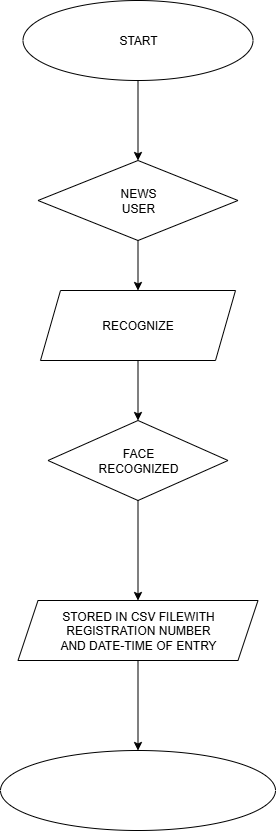

The diagram above was exported from draw.io. Its source (the exported page's mxGraphModel, read from the mxfile embedded in the PNG):
<mxGraphModel dx="1389" dy="1849" grid="1" gridSize="10" guides="1" tooltips="1" connect="1" arrows="1" fold="1" page="1" pageScale="1" pageWidth="850" pageHeight="1100" math="0" shadow="0">
  <root>
    <mxCell id="0" />
    <mxCell id="1" parent="0" />
    <mxCell id="aUMZaQ8feyDvyYa7sSNH-3" style="edgeStyle=orthogonalEdgeStyle;rounded=0;orthogonalLoop=1;jettySize=auto;html=1;exitX=0.5;exitY=1;exitDx=0;exitDy=0;entryX=0.5;entryY=0;entryDx=0;entryDy=0;" edge="1" parent="1" source="aUMZaQ8feyDvyYa7sSNH-1" target="aUMZaQ8feyDvyYa7sSNH-2">
      <mxGeometry relative="1" as="geometry" />
    </mxCell>
    <mxCell id="aUMZaQ8feyDvyYa7sSNH-1" value="START" style="ellipse;whiteSpace=wrap;html=1;" vertex="1" parent="1">
      <mxGeometry x="292.5" y="-850" width="230" height="80" as="geometry" />
    </mxCell>
    <mxCell id="aUMZaQ8feyDvyYa7sSNH-5" style="edgeStyle=orthogonalEdgeStyle;rounded=0;orthogonalLoop=1;jettySize=auto;html=1;exitX=0.5;exitY=1;exitDx=0;exitDy=0;entryX=0.5;entryY=0;entryDx=0;entryDy=0;" edge="1" parent="1" source="aUMZaQ8feyDvyYa7sSNH-2" target="aUMZaQ8feyDvyYa7sSNH-4">
      <mxGeometry relative="1" as="geometry" />
    </mxCell>
    <mxCell id="aUMZaQ8feyDvyYa7sSNH-2" value="NEWS&lt;div&gt;USER&lt;/div&gt;" style="rhombus;whiteSpace=wrap;html=1;" vertex="1" parent="1">
      <mxGeometry x="307.5" y="-690" width="200" height="80" as="geometry" />
    </mxCell>
    <mxCell id="aUMZaQ8feyDvyYa7sSNH-7" style="edgeStyle=orthogonalEdgeStyle;rounded=0;orthogonalLoop=1;jettySize=auto;html=1;exitX=0.5;exitY=1;exitDx=0;exitDy=0;" edge="1" parent="1" source="aUMZaQ8feyDvyYa7sSNH-4" target="aUMZaQ8feyDvyYa7sSNH-6">
      <mxGeometry relative="1" as="geometry" />
    </mxCell>
    <mxCell id="aUMZaQ8feyDvyYa7sSNH-4" value="RECOGNIZE" style="shape=parallelogram;perimeter=parallelogramPerimeter;whiteSpace=wrap;html=1;fixedSize=1;" vertex="1" parent="1">
      <mxGeometry x="310" y="-560" width="195" height="70" as="geometry" />
    </mxCell>
    <mxCell id="aUMZaQ8feyDvyYa7sSNH-9" style="edgeStyle=orthogonalEdgeStyle;rounded=0;orthogonalLoop=1;jettySize=auto;html=1;exitX=0.5;exitY=1;exitDx=0;exitDy=0;" edge="1" parent="1" source="aUMZaQ8feyDvyYa7sSNH-10" target="aUMZaQ8feyDvyYa7sSNH-8">
      <mxGeometry relative="1" as="geometry" />
    </mxCell>
    <mxCell id="aUMZaQ8feyDvyYa7sSNH-6" value="FACE&lt;div&gt;RECOGNIZED&lt;/div&gt;" style="rhombus;whiteSpace=wrap;html=1;" vertex="1" parent="1">
      <mxGeometry x="317.5" y="-430" width="180" height="80" as="geometry" />
    </mxCell>
    <mxCell id="aUMZaQ8feyDvyYa7sSNH-8" value="" style="ellipse;whiteSpace=wrap;html=1;" vertex="1" parent="1">
      <mxGeometry x="270" y="-100" width="275" height="80" as="geometry" />
    </mxCell>
    <mxCell id="aUMZaQ8feyDvyYa7sSNH-11" value="" style="edgeStyle=orthogonalEdgeStyle;rounded=0;orthogonalLoop=1;jettySize=auto;html=1;exitX=0.5;exitY=1;exitDx=0;exitDy=0;" edge="1" parent="1" source="aUMZaQ8feyDvyYa7sSNH-6" target="aUMZaQ8feyDvyYa7sSNH-10">
      <mxGeometry relative="1" as="geometry">
        <mxPoint x="408" y="-350" as="sourcePoint" />
        <mxPoint x="408" y="-100" as="targetPoint" />
      </mxGeometry>
    </mxCell>
    <mxCell id="aUMZaQ8feyDvyYa7sSNH-10" value="STORED IN CSV FILEWITH&lt;div&gt;REGISTRATION NUMBER&lt;/div&gt;&lt;div&gt;AND DATE-TIME OF ENTRY&lt;/div&gt;" style="shape=parallelogram;perimeter=parallelogramPerimeter;whiteSpace=wrap;html=1;fixedSize=1;" vertex="1" parent="1">
      <mxGeometry x="287.5" y="-250" width="240" height="60" as="geometry" />
    </mxCell>
  </root>
</mxGraphModel>